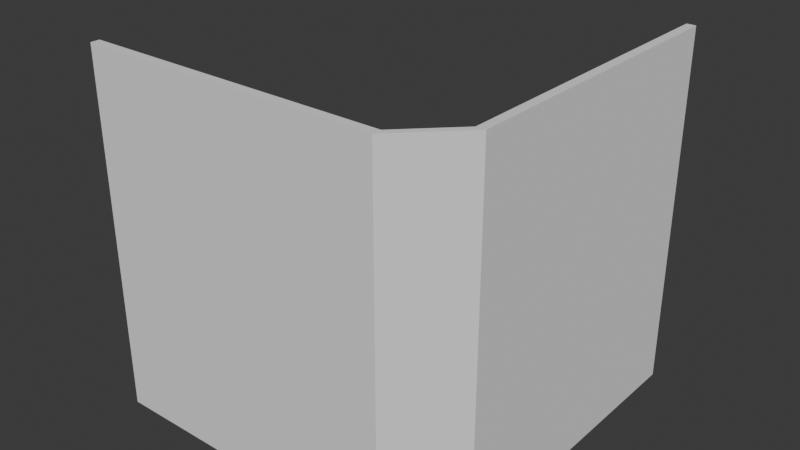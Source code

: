 # Source: FI-007_SharpCornerWall.blend  (saved by Blender 4.2.66; exported with 4.5.12 LTS)
import bpy
from mathutils import Matrix  # noqa: F401  (used for matrix-valued properties, if any)

bpy.ops.wm.read_factory_settings(use_empty=True)
scene = bpy.context.scene
scene.name = 'Scene'

# ---- collections
col_collection = bpy.data.collections.new('Collection'); scene.collection.children.link(col_collection)
col_export = bpy.data.collections.new('Export'); scene.collection.children.link(col_export)

# ---- world
world_world = bpy.data.worlds.new('World'); scene.world = world_world
world_world.use_nodes = True; world_world.node_tree.nodes.clear()
_N = world_world.node_tree.nodes; _L = world_world.node_tree.links
n0 = _N.new('ShaderNodeOutputWorld'); n0.name = 'World Output'; n0.location = (300, 300)
n1 = _N.new('ShaderNodeBackground'); n1.name = 'Background'; n1.location = (10, 300)
n1.inputs[0].default_value = (0.05088, 0.05088, 0.05088, 1.0)
_L.new(n1.outputs[0], n0.inputs[0])
n0.is_active_output = True
world_world.color = (0.05088, 0.05088, 0.05088)
world_world.sun_shadow_jitter_overblur = 0.0

# ---- meshes
me_cube_001 = bpy.data.meshes.new('Cube.001')
me_cube_001.from_pydata([(-1.0, -0.95, 0.0), (-1.0, -0.95, 2.0), (0.7, -0.95, 0.0), (0.7, -0.95, 2.0), (-1.0, -1.0, 0.0), (-1.0, -1.0, 2.0), (0.7, -1.0, 0.0), (0.7, -1.0, 2.0), (1.0, 1.0, 0.0), (1.0, 1.0, 2.0), (1.0, -0.7, 0.0), (1.0, -0.7, 2.0), (0.95, 1.0, 0.0), (0.95, 1.0, 2.0), (0.95, -0.7, 0.0), (0.95, -0.7, 2.0)], [], [(0, 1, 3, 2), (2, 3, 15, 14), (6, 7, 5, 4), (4, 5, 1, 0), (2, 6, 4, 0), (7, 3, 1, 5), (8, 9, 11, 10), (3, 7, 11, 15), (14, 15, 13, 12), (12, 13, 9, 8), (10, 14, 12, 8), (15, 11, 9, 13), (6, 10, 11, 7), (6, 2, 14, 10)])
_uv = me_cube_001.uv_layers.new(name='UVMap')
_uv.uv.foreach_set('vector', [0.375, 0.0, 0.625, 0.0, 0.625, 0.25, 0.375, 0.25, 0.375, 0.25, 0.875, 0.5, 0.625, 0.5, 0.375, 0.5, 0.375, 0.5, 0.625, 0.5, 0.625, 0.75, 0.375, 0.75, 0.375, 0.75, 0.625, 0.75, 0.625, 1.0, 0.375, 1.0, 0.125, 0.5, 0.375, 0.5, 0.375, 0.75, 0.125, 0.75, 0.625, 0.5, 0.875, 0.5, 0.875, 0.75, 0.625, 0.75, 0.375, 0.0, 0.625, 0.0, 0.625, 0.25, 0.375, 0.25, 0.875, 0.5, 0.625, 0.5, 0.875, 0.5, 0.625, 0.5, 0.375, 0.5, 0.625, 0.5, 0.625, 0.75, 0.375, 0.75, 0.375, 0.75, 0.625, 0.75, 0.625, 1.0, 0.375, 1.0, 0.125, 0.5, 0.375, 0.5, 0.375, 0.75, 0.125, 0.75, 0.625, 0.5, 0.875, 0.5, 0.875, 0.75, 0.625, 0.75, 0.375, 0.5, 0.375, 0.25, 0.625, 0.25, 0.625, 0.5, 0.375, 0.5, 0.375, 0.25, 0.375, 0.5, 0.375, 0.25])
me_cube_001.update()

# ---- objects
ob_fi_007_sharpcornerwall = bpy.data.objects.new('FI-007-SharpCornerWall', me_cube_001)

# ---- transforms, parenting, visibility, modifiers, constraints
ob_fi_007_sharpcornerwall.location = (0.0, 0.0, 0.0)

# ---- collection membership
col_export.objects.link(ob_fi_007_sharpcornerwall)

# ---- scene / render settings (as saved in the file)
scene.frame_start = 1; scene.frame_end = 250; scene.frame_set(1)
scene.render.engine = 'BLENDER_EEVEE_NEXT'
bpy.context.view_layer.update()

# ---- added for rendering (the .blend has no active camera and no usable light): camera, sun
cam_auto = bpy.data.cameras.new('AutoCamera')
cam_auto.lens = 50.0
cam_auto.sensor_width = 36.0
cam_auto.clip_end = 1000.0
ob_auto_camera = bpy.data.objects.new('AutoCamera', cam_auto)
scene.collection.objects.link(ob_auto_camera)
ob_auto_camera.location = (3.20507, -3.84609, 3.56406)
ob_auto_camera.rotation_euler = (1.09748, -7.21219e-08, 0.694738)
scene.camera = ob_auto_camera
light_auto_sun = bpy.data.lights.new('AutoSun', 'SUN')
light_auto_sun.energy = 3.0
light_auto_sun.angle = 0.0523599
ob_auto_sun = bpy.data.objects.new('AutoSun', light_auto_sun)
scene.collection.objects.link(ob_auto_sun)
ob_auto_sun.rotation_euler = (0.872665, 0.174533, 0.523599)
bpy.context.view_layer.update()

